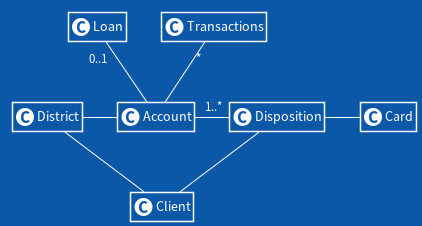

The diagram above was rendered by PlantUML. Its source (embedded in the PNG):
@startuml

!theme amiga

hide empty members

class Account  {
}

class Card {
}

class Client {
}

class Disposition {
}

class District {
}

class Loan {
}

class Transactions {
}

Loan "0..1" --  Account
Transactions "*" -- Account

District -right- Client
Disposition -- Client
Account -left- District
Account -right- "1..*" Disposition

Disposition -right- Card

@enduml